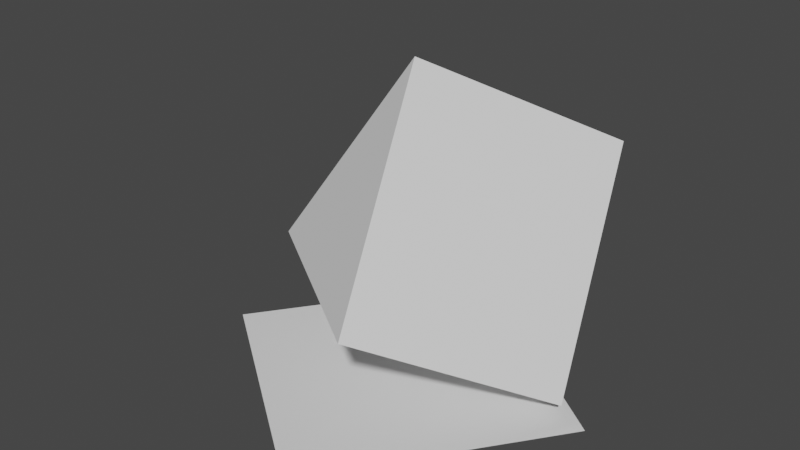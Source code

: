 # Source: CHEESE.blend  (saved by Blender 2.82.7; exported with 4.5.12 LTS)
import bpy
from mathutils import Matrix  # noqa: F401  (used for matrix-valued properties, if any)

bpy.ops.wm.read_factory_settings(use_empty=True)
scene = bpy.context.scene
scene.name = 'Scene'

# ---- collections
col_collection = bpy.data.collections.new('Collection'); scene.collection.children.link(col_collection)

# ---- world
world_world = bpy.data.worlds.new('World'); scene.world = world_world
world_world.use_nodes = True; world_world.node_tree.nodes.clear()
_N = world_world.node_tree.nodes; _L = world_world.node_tree.links
n0 = _N.new('ShaderNodeOutputWorld'); n0.name = 'World Output'; n0.location = (300, 300)
n1 = _N.new('ShaderNodeBackground'); n1.name = 'Background'; n1.location = (10, 300)
n1.inputs[0].default_value = (0.05088, 0.05088, 0.05088, 1.0)
_L.new(n1.outputs[0], n0.inputs[0])
n0.is_active_output = True
world_world.color = (0.05088, 0.05088, 0.05088)
world_world.use_sun_shadow = False
world_world.sun_shadow_jitter_overblur = 0.0

# ---- meshes
me_cube_001 = bpy.data.meshes.new('Cube.001')
me_cube_001.from_pydata([(0.1486, -1.552, 0.516), (-0.229, -0.2185, 2.271), (-1.495, -0.4145, 0.4378), (1.199, -0.09529, -0.3649), (0.821, 1.238, 1.39), (-0.4446, 1.042, -0.443), (-1.941, -0.6281, -0.4994), (0.01052, -2.046, -0.4994), (-0.523, 1.323, -0.4994), (1.428, -0.09455, -0.4994)], [], [(0, 1, 2), (2, 1, 4, 5), (5, 4, 3), (3, 4, 1, 0), (2, 5, 3, 0), (6, 7, 9, 8)])
_uv = me_cube_001.uv_layers.new(name='UVMap')
_uv.uv.foreach_set('vector', [0.937, 0.394, 0.604, 0.2275, 0.937, 0.061, 0.02421, 0.35, 0.6929, 0.35, 0.6929, 0.9481, 0.02421, 0.9481, 0.937, 0.394, 0.604, 0.2275, 0.937, 0.061, 0.02421, 0.9771, 0.02421, 0.3083, 0.6223, 0.3083, 0.6223, 0.9771, 0.6224, 0.35, 0.6224, 0.9481, 0.02425, 0.9481, 0.02425, 0.35, 0.8051, 0.7067, 0.9725, 0.7067, 0.9725, 0.874, 0.8051, 0.874])
me_cube_001.use_remesh_fix_poles = True
me_cube_001.use_remesh_preserve_attributes = False
me_cube_001.use_mirror_vertex_groups = False
me_cube_001.update()

# ---- objects
ob_cube = bpy.data.objects.new('Cube', me_cube_001)

# ---- transforms, parenting, visibility, modifiers, constraints
ob_cube.location = (0.0, 0.0, 0.0)
ob_cube.lineart.crease_threshold = 0.0

# ---- collection membership
col_collection.objects.link(ob_cube)

# ---- scene / render settings (as saved in the file)
scene.frame_start = 1; scene.frame_end = 250; scene.frame_set(1)
scene.render.engine = 'BLENDER_EEVEE_NEXT'
scene.cycles.use_denoising = False
scene.cycles.samples = 128
scene.cycles.sampling_pattern = 'TABULATED_SOBOL'
scene.cycles.use_adaptive_sampling = False
scene.cycles.use_light_tree = False
scene.view_settings.view_transform = 'Filmic'
bpy.context.view_layer.update()

# ---- added for rendering (the .blend has no active camera and no usable light): camera, sun
cam_auto = bpy.data.cameras.new('AutoCamera')
cam_auto.lens = 50.0
cam_auto.sensor_width = 36.0
cam_auto.clip_end = 1000.0
ob_auto_camera = bpy.data.objects.new('AutoCamera', cam_auto)
scene.collection.objects.link(ob_auto_camera)
ob_auto_camera.location = (4.84247, -6.47981, 4.96466)
ob_auto_camera.rotation_euler = (1.09748, -7.21219e-08, 0.694738)
scene.camera = ob_auto_camera
light_auto_sun = bpy.data.lights.new('AutoSun', 'SUN')
light_auto_sun.energy = 3.0
light_auto_sun.angle = 0.0523599
ob_auto_sun = bpy.data.objects.new('AutoSun', light_auto_sun)
scene.collection.objects.link(ob_auto_sun)
ob_auto_sun.rotation_euler = (0.872665, 0.174533, 0.523599)
bpy.context.view_layer.update()

